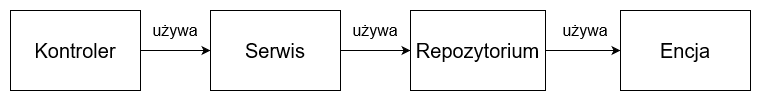

The diagram above was exported from draw.io. Its source (the exported page's mxGraphModel, read from the mxfile embedded in the PNG):
<mxGraphModel dx="1422" dy="780" grid="1" gridSize="10" guides="1" tooltips="1" connect="1" arrows="1" fold="1" page="1" pageScale="1" pageWidth="850" pageHeight="1100" math="0" shadow="0">
  <root>
    <mxCell id="0" />
    <mxCell id="1" parent="0" />
    <mxCell id="syisa5iqPk8SgqdZvjBf-6" style="edgeStyle=orthogonalEdgeStyle;rounded=0;orthogonalLoop=1;jettySize=auto;html=1;entryX=0;entryY=0.5;entryDx=0;entryDy=0;fontSize=16;" edge="1" parent="1" source="syisa5iqPk8SgqdZvjBf-1" target="syisa5iqPk8SgqdZvjBf-2">
      <mxGeometry relative="1" as="geometry" />
    </mxCell>
    <mxCell id="syisa5iqPk8SgqdZvjBf-1" value="&lt;font style=&quot;font-size: 20px;&quot;&gt;Kontroler&lt;/font&gt;" style="rounded=0;whiteSpace=wrap;html=1;" vertex="1" parent="1">
      <mxGeometry x="40" y="120" width="130" height="80" as="geometry" />
    </mxCell>
    <mxCell id="syisa5iqPk8SgqdZvjBf-7" style="edgeStyle=orthogonalEdgeStyle;rounded=0;orthogonalLoop=1;jettySize=auto;html=1;entryX=0;entryY=0.5;entryDx=0;entryDy=0;fontSize=16;" edge="1" parent="1" source="syisa5iqPk8SgqdZvjBf-2" target="syisa5iqPk8SgqdZvjBf-3">
      <mxGeometry relative="1" as="geometry" />
    </mxCell>
    <mxCell id="syisa5iqPk8SgqdZvjBf-2" value="Serwis" style="rounded=0;whiteSpace=wrap;html=1;fontSize=20;" vertex="1" parent="1">
      <mxGeometry x="240" y="120" width="130" height="80" as="geometry" />
    </mxCell>
    <mxCell id="syisa5iqPk8SgqdZvjBf-8" style="edgeStyle=orthogonalEdgeStyle;rounded=0;orthogonalLoop=1;jettySize=auto;html=1;entryX=0;entryY=0.5;entryDx=0;entryDy=0;fontSize=16;" edge="1" parent="1" source="syisa5iqPk8SgqdZvjBf-3" target="syisa5iqPk8SgqdZvjBf-4">
      <mxGeometry relative="1" as="geometry" />
    </mxCell>
    <mxCell id="syisa5iqPk8SgqdZvjBf-3" value="Repozytorium" style="rounded=0;whiteSpace=wrap;html=1;fontSize=20;" vertex="1" parent="1">
      <mxGeometry x="440" y="120" width="135" height="80" as="geometry" />
    </mxCell>
    <mxCell id="syisa5iqPk8SgqdZvjBf-4" value="Encja" style="rounded=0;whiteSpace=wrap;html=1;fontSize=20;" vertex="1" parent="1">
      <mxGeometry x="650" y="120" width="130" height="80" as="geometry" />
    </mxCell>
    <mxCell id="syisa5iqPk8SgqdZvjBf-9" value="używa" style="text;html=1;strokeColor=none;fillColor=none;align=center;verticalAlign=middle;whiteSpace=wrap;rounded=0;fontSize=16;" vertex="1" parent="1">
      <mxGeometry x="150" y="120" width="110" height="40" as="geometry" />
    </mxCell>
    <mxCell id="syisa5iqPk8SgqdZvjBf-10" value="używa" style="text;html=1;strokeColor=none;fillColor=none;align=center;verticalAlign=middle;whiteSpace=wrap;rounded=0;fontSize=16;" vertex="1" parent="1">
      <mxGeometry x="350" y="120" width="110" height="40" as="geometry" />
    </mxCell>
    <mxCell id="syisa5iqPk8SgqdZvjBf-11" value="używa" style="text;html=1;strokeColor=none;fillColor=none;align=center;verticalAlign=middle;whiteSpace=wrap;rounded=0;fontSize=16;" vertex="1" parent="1">
      <mxGeometry x="560" y="120" width="110" height="40" as="geometry" />
    </mxCell>
  </root>
</mxGraphModel>